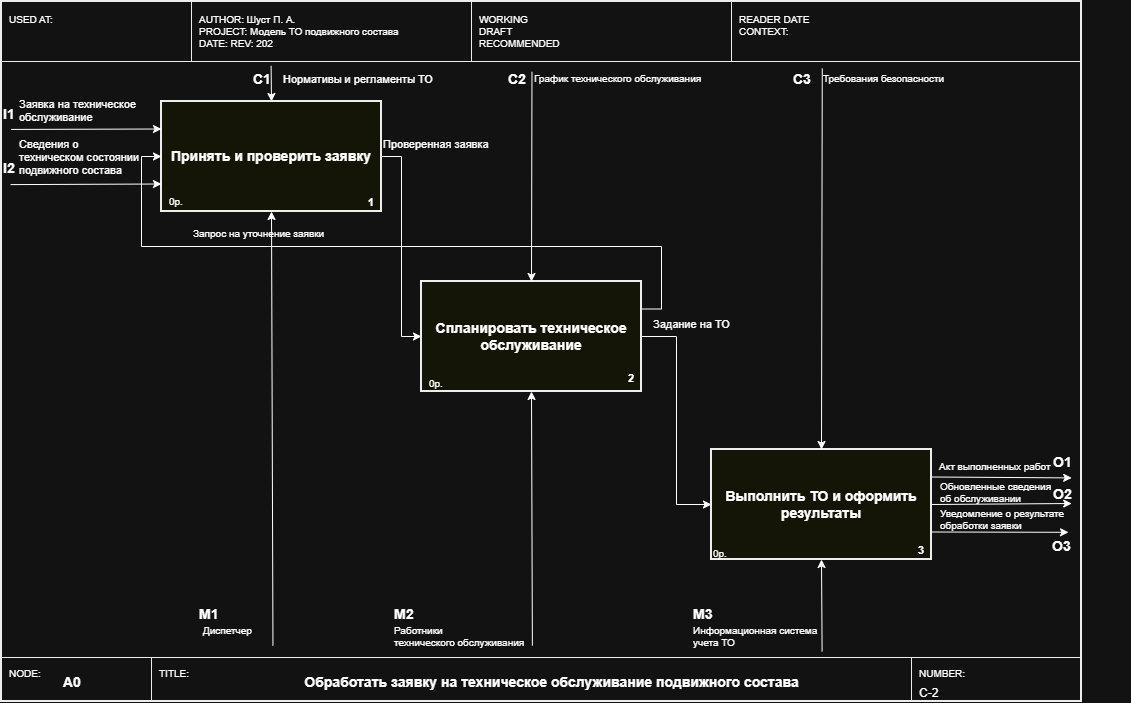

The diagram above was exported from draw.io. Its source (the exported page's mxGraphModel, read from the mxfile embedded in the PNG):
<mxGraphModel dx="823" dy="572" grid="0" gridSize="10" guides="1" tooltips="1" connect="1" arrows="1" fold="1" page="1" pageScale="1" pageWidth="1169" pageHeight="826" math="0" shadow="0">
  <root>
    <mxCell id="0" />
    <mxCell id="1" parent="0" />
    <mxCell id="n27" parent="1" style="rounded=0;whiteSpace=wrap;html=1;fillColor=none;strokeColor=#000000;strokeWidth=2;" value="" vertex="1">
      <mxGeometry height="700" width="1080" x="40" y="40" as="geometry" />
    </mxCell>
    <mxCell id="n28" edge="1" parent="1" style="endArrow=none;html=1;strokeColor=#000000;strokeWidth=1;">
      <mxGeometry relative="1" as="geometry">
        <mxPoint x="40" y="100" as="sourcePoint" />
        <mxPoint x="1120" y="100" as="targetPoint" />
      </mxGeometry>
    </mxCell>
    <mxCell id="n29" edge="1" parent="1" style="endArrow=none;html=1;strokeColor=#000000;strokeWidth=1;">
      <mxGeometry relative="1" as="geometry">
        <mxPoint x="40" y="696" as="sourcePoint" />
        <mxPoint x="1120" y="696" as="targetPoint" />
      </mxGeometry>
    </mxCell>
    <mxCell id="n30" edge="1" parent="1" style="endArrow=none;html=1;strokeColor=#000000;strokeWidth=1;">
      <mxGeometry relative="1" as="geometry">
        <mxPoint x="230" y="40" as="sourcePoint" />
        <mxPoint x="230" y="100" as="targetPoint" />
      </mxGeometry>
    </mxCell>
    <mxCell id="n31" edge="1" parent="1" style="endArrow=none;html=1;strokeColor=#000000;strokeWidth=1;">
      <mxGeometry relative="1" as="geometry">
        <mxPoint x="510" y="40" as="sourcePoint" />
        <mxPoint x="510" y="100" as="targetPoint" />
      </mxGeometry>
    </mxCell>
    <mxCell id="n32" edge="1" parent="1" style="endArrow=none;html=1;strokeColor=#000000;strokeWidth=1;">
      <mxGeometry relative="1" as="geometry">
        <mxPoint x="770" y="40" as="sourcePoint" />
        <mxPoint x="770" y="100" as="targetPoint" />
      </mxGeometry>
    </mxCell>
    <mxCell id="n33" parent="1" style="text;html=1;strokeColor=none;fillColor=none;align=left;verticalAlign=top;fontSize=10;" value="USED AT:" vertex="1">
      <mxGeometry height="50" width="180" x="46" y="46" as="geometry" />
    </mxCell>
    <mxCell id="n34" parent="1" style="text;html=1;strokeColor=none;fillColor=none;align=left;verticalAlign=top;fontSize=10;" value="AUTHOR: Шуст П. А.&lt;br&gt;PROJECT: Модель ТО подвижного состава&lt;br&gt;DATE: REV: 202" vertex="1">
      <mxGeometry height="50" width="270" x="236" y="46" as="geometry" />
    </mxCell>
    <mxCell id="n35" parent="1" style="text;html=1;strokeColor=none;fillColor=none;align=left;verticalAlign=top;fontSize=10;" value="WORKING&#10;DRAFT&#10;RECOMMENDED" vertex="1">
      <mxGeometry height="50" width="250" x="516" y="46" as="geometry" />
    </mxCell>
    <mxCell id="n36" parent="1" style="text;html=1;strokeColor=none;fillColor=none;align=left;verticalAlign=top;fontSize=10;" value="READER          DATE&#10;CONTEXT:" vertex="1">
      <mxGeometry height="50" width="200" x="776" y="46" as="geometry" />
    </mxCell>
    <mxCell id="n37" edge="1" parent="1" style="endArrow=none;html=1;strokeColor=#000000;strokeWidth=1;">
      <mxGeometry relative="1" as="geometry">
        <mxPoint x="190" y="696" as="sourcePoint" />
        <mxPoint x="190" y="740" as="targetPoint" />
      </mxGeometry>
    </mxCell>
    <mxCell id="n38" edge="1" parent="1" style="endArrow=none;html=1;strokeColor=#000000;strokeWidth=1;">
      <mxGeometry relative="1" as="geometry">
        <mxPoint x="950" y="696" as="sourcePoint" />
        <mxPoint x="950" y="740" as="targetPoint" />
      </mxGeometry>
    </mxCell>
    <mxCell id="n39" parent="1" style="text;html=1;strokeColor=none;fillColor=none;align=left;verticalAlign=top;fontSize=10;" value="NODE:" vertex="1">
      <mxGeometry height="16" width="60" x="46" y="700" as="geometry" />
    </mxCell>
    <mxCell id="n40" parent="1" style="text;html=1;strokeColor=none;fillColor=none;align=left;verticalAlign=middle;fontSize=14;fontStyle=1;" value="A0" vertex="1">
      <mxGeometry height="26" width="80" x="100" y="708" as="geometry" />
    </mxCell>
    <mxCell id="n41" parent="1" style="text;html=1;strokeColor=none;fillColor=none;align=left;verticalAlign=top;fontSize=10;" value="TITLE:" vertex="1">
      <mxGeometry height="16" width="60" x="196" y="700" as="geometry" />
    </mxCell>
    <mxCell id="n42" parent="1" style="text;html=1;strokeColor=none;fillColor=none;align=center;verticalAlign=middle;fontSize=14;fontStyle=1;" value="Обработать заявку на техническое обслуживание подвижного состава" vertex="1">
      <mxGeometry height="26" width="660" x="260" y="708" as="geometry" />
    </mxCell>
    <mxCell id="n43" parent="1" style="text;html=1;strokeColor=none;fillColor=none;align=left;verticalAlign=top;fontSize=10;" value="NUMBER:" vertex="1">
      <mxGeometry height="16" width="80" x="956" y="700" as="geometry" />
    </mxCell>
    <mxCell id="n44" parent="1" style="text;html=1;strokeColor=none;fillColor=none;align=left;verticalAlign=top;fontSize=12;" value="C-2" vertex="1">
      <mxGeometry height="18" width="80" x="956" y="718" as="geometry" />
    </mxCell>
    <mxCell id="Kl7VqnF4C9YwZ_9irKac-1" edge="1" parent="1" source="n45" style="edgeStyle=orthogonalEdgeStyle;rounded=0;orthogonalLoop=1;jettySize=auto;html=1;exitX=1;exitY=0.5;exitDx=0;exitDy=0;entryX=0;entryY=0.5;entryDx=0;entryDy=0;" target="n48">
      <mxGeometry relative="1" as="geometry" />
    </mxCell>
    <mxCell id="n45" parent="1" style="rounded=0;whiteSpace=wrap;html=1;fillColor=#FFFFF0;strokeColor=#000000;strokeWidth=2;fontSize=14;fontStyle=1;verticalAlign=middle;" value="Принять и проверить заявку" vertex="1">
      <mxGeometry height="110" width="220" x="200" y="140" as="geometry" />
    </mxCell>
    <mxCell id="n46" parent="1" style="text;html=1;strokeColor=none;fillColor=none;align=right;verticalAlign=bottom;fontSize=11;fontStyle=1;" value="1" vertex="1">
      <mxGeometry height="18" width="34" x="380" y="232" as="geometry" />
    </mxCell>
    <mxCell id="n47" parent="1" style="text;html=1;strokeColor=none;fillColor=none;align=left;verticalAlign=top;fontSize=10;" value="0р." vertex="1">
      <mxGeometry height="16" width="30" x="206" y="228" as="geometry" />
    </mxCell>
    <mxCell id="Kl7VqnF4C9YwZ_9irKac-2" edge="1" parent="1" source="n48" style="edgeStyle=orthogonalEdgeStyle;rounded=0;orthogonalLoop=1;jettySize=auto;html=1;exitX=1;exitY=0.5;exitDx=0;exitDy=0;entryX=0;entryY=0.5;entryDx=0;entryDy=0;" target="n51">
      <mxGeometry relative="1" as="geometry" />
    </mxCell>
    <mxCell id="nP0te-bQSLsFNpOLb9Nz-3" edge="1" parent="1" source="n48" style="edgeStyle=orthogonalEdgeStyle;rounded=0;orthogonalLoop=1;jettySize=auto;html=1;exitX=1;exitY=0.25;exitDx=0;exitDy=0;entryX=0;entryY=0.5;entryDx=0;entryDy=0;" target="n45">
      <mxGeometry relative="1" as="geometry" />
    </mxCell>
    <mxCell id="n48" parent="1" style="rounded=0;whiteSpace=wrap;html=1;fillColor=#FFFFF0;strokeColor=#000000;strokeWidth=2;fontSize=14;fontStyle=1;verticalAlign=middle;" value="Спланировать техническое обслуживание" vertex="1">
      <mxGeometry height="110" width="220" x="460" y="320" as="geometry" />
    </mxCell>
    <mxCell id="n49" parent="1" style="text;html=1;strokeColor=none;fillColor=none;align=right;verticalAlign=bottom;fontSize=11;fontStyle=1;" value="2" vertex="1">
      <mxGeometry height="18" width="34" x="640" y="408" as="geometry" />
    </mxCell>
    <mxCell id="n50" parent="1" style="text;html=1;strokeColor=none;fillColor=none;align=left;verticalAlign=top;fontSize=10;" value="0р." vertex="1">
      <mxGeometry height="16" width="30" x="466" y="410" as="geometry" />
    </mxCell>
    <mxCell id="n51" parent="1" style="rounded=0;whiteSpace=wrap;html=1;fillColor=#FFFFF0;strokeColor=#000000;strokeWidth=2;fontSize=14;fontStyle=1;verticalAlign=middle;" value="Выполнить ТО и оформить результаты" vertex="1">
      <mxGeometry height="110" width="220" x="750" y="488" as="geometry" />
    </mxCell>
    <mxCell id="n52" parent="1" style="text;html=1;strokeColor=none;fillColor=none;align=right;verticalAlign=bottom;fontSize=11;fontStyle=1;" value="3" vertex="1">
      <mxGeometry height="18" width="34" x="930" y="580" as="geometry" />
    </mxCell>
    <mxCell id="n53" parent="1" style="text;html=1;strokeColor=none;fillColor=none;align=left;verticalAlign=top;fontSize=10;" value="0р." vertex="1">
      <mxGeometry height="18" width="30" x="750" y="580" as="geometry" />
    </mxCell>
    <mxCell id="4upTjbvXloPK0NfZhDQb-2" parent="1" style="text;html=1;strokeColor=none;fillColor=none;align=left;verticalAlign=middle;fontSize=14;fontStyle=1;" value="l1" vertex="1">
      <mxGeometry height="26" width="80" x="40" y="140" as="geometry" />
    </mxCell>
    <mxCell id="prFmUdASFstt8t-Kqw1o-2" parent="1" style="text;html=1;strokeColor=none;fillColor=none;align=left;verticalAlign=middle;fontSize=14;fontStyle=1;" value="l2" vertex="1">
      <mxGeometry height="26" width="80" x="40" y="194" as="geometry" />
    </mxCell>
    <mxCell id="nP0te-bQSLsFNpOLb9Nz-4" edge="1" parent="1" style="endArrow=classic;html=1;rounded=0;entryX=0;entryY=0.75;entryDx=0;entryDy=0;" target="n45" value="">
      <mxGeometry height="50" relative="1" width="50" as="geometry">
        <mxPoint x="49.11" y="223.1" as="sourcePoint" />
        <mxPoint x="111" y="203" as="targetPoint" />
      </mxGeometry>
    </mxCell>
    <mxCell id="nP0te-bQSLsFNpOLb9Nz-5" edge="1" parent="1" style="endArrow=classic;html=1;rounded=0;entryX=0;entryY=0.25;entryDx=0;entryDy=0;" target="n45" value="">
      <mxGeometry height="50" relative="1" width="50" as="geometry">
        <mxPoint x="49.66" y="167.93" as="sourcePoint" />
        <mxPoint x="136.89" y="170" as="targetPoint" />
      </mxGeometry>
    </mxCell>
    <mxCell id="WxGStk_LKa0akdGwyayg-2" parent="1" style="text;html=1;strokeColor=none;fillColor=none;align=left;verticalAlign=top;fontSize=10;" value="&lt;span style=&quot;font-size: 11px; text-align: center;&quot;&gt;Заявка на техническое&amp;nbsp;&lt;/span&gt;&lt;div&gt;&lt;span style=&quot;font-size: 11px; text-align: center;&quot;&gt;обслуживание&lt;/span&gt;&lt;/div&gt;" vertex="1">
      <mxGeometry height="26" width="140" x="56" y="130" as="geometry" />
    </mxCell>
    <mxCell id="EIkciEAyGt6dEtTc7HKq-1" parent="1" style="text;html=1;strokeColor=none;fillColor=none;align=left;verticalAlign=top;fontSize=10;" value="&lt;span style=&quot;font-size: 11px; text-align: center;&quot;&gt;Сведения о&amp;nbsp;&lt;/span&gt;&lt;div&gt;&lt;span&gt;&lt;span style=&quot;font-size: 11px; text-align: center;&quot;&gt;техническом&amp;nbsp;&lt;/span&gt;&lt;span style=&quot;font-size: 11px; text-align: center; color: light-dark(rgb(0, 0, 0), rgb(255, 255, 255));&quot;&gt;состоянии&amp;nbsp;&lt;/span&gt;&lt;/span&gt;&lt;div&gt;&lt;span style=&quot;font-size: 11px; text-align: center;&quot;&gt;подвижного состава&lt;/span&gt;&lt;/div&gt;&lt;/div&gt;" vertex="1">
      <mxGeometry height="50" width="140" x="56" y="170" as="geometry" />
    </mxCell>
    <mxCell id="nRqy_yn3YqlGlCcaVWMb-1" edge="1" parent="1" style="endArrow=classic;html=1;rounded=0;entryX=0.5;entryY=0;entryDx=0;entryDy=0;" target="n45" value="">
      <mxGeometry height="50" relative="1" width="50" as="geometry">
        <mxPoint x="309.6" y="104.33" as="sourcePoint" />
        <mxPoint x="470" y="220" as="targetPoint" />
      </mxGeometry>
    </mxCell>
    <mxCell id="nRqy_yn3YqlGlCcaVWMb-3" parent="1" style="text;html=1;strokeColor=none;fillColor=none;align=left;verticalAlign=top;fontSize=10;" value="&lt;div style=&quot;text-align: center;&quot;&gt;&lt;span style=&quot;background-color: transparent; color: light-dark(rgb(0, 0, 0), rgb(255, 255, 255)); font-size: 11px;&quot;&gt;Нормативы и регламенты ТО&lt;/span&gt;&lt;/div&gt;" vertex="1">
      <mxGeometry height="26" width="140" x="320" y="105" as="geometry" />
    </mxCell>
    <mxCell id="jN9Nm2bDJPiZdPyWD9kF-1" parent="1" style="text;html=1;strokeColor=none;fillColor=none;align=left;verticalAlign=middle;fontSize=14;fontStyle=1;" value="C1" vertex="1">
      <mxGeometry height="26" width="80" x="290" y="105" as="geometry" />
    </mxCell>
    <mxCell id="jN9Nm2bDJPiZdPyWD9kF-3" parent="1" style="text;html=1;strokeColor=none;fillColor=none;align=left;verticalAlign=top;fontSize=10;" value="&lt;div style=&quot;text-align: center;&quot;&gt;&lt;span style=&quot;font-size: 11px;&quot;&gt;Проверенная заявка&lt;/span&gt;&lt;/div&gt;" vertex="1">
      <mxGeometry height="26" width="140" x="420" y="170" as="geometry" />
    </mxCell>
    <mxCell id="jN9Nm2bDJPiZdPyWD9kF-4" parent="1" style="text;html=1;strokeColor=none;fillColor=none;align=left;verticalAlign=top;fontSize=10;" value="&lt;div style=&quot;text-align: center;&quot;&gt;Запрос на уточнение заявки&lt;/div&gt;" vertex="1">
      <mxGeometry height="26" width="140" x="230" y="260" as="geometry" />
    </mxCell>
    <mxCell id="jN9Nm2bDJPiZdPyWD9kF-5" parent="1" style="text;html=1;strokeColor=none;fillColor=none;align=left;verticalAlign=top;fontSize=10;" value="&lt;div style=&quot;text-align: center;&quot;&gt;&lt;span style=&quot;font-size: 11px;&quot;&gt;Задание на ТО&lt;/span&gt;&lt;/div&gt;" vertex="1">
      <mxGeometry height="26" width="140" x="690" y="350" as="geometry" />
    </mxCell>
    <mxCell id="jN9Nm2bDJPiZdPyWD9kF-6" parent="1" style="text;html=1;strokeColor=none;fillColor=none;align=left;verticalAlign=top;fontSize=10;" value="&lt;div style=&quot;text-align: center;&quot;&gt;График технического обслуживания&lt;/div&gt;" vertex="1">
      <mxGeometry height="26" width="140" x="571" y="105" as="geometry" />
    </mxCell>
    <mxCell id="jN9Nm2bDJPiZdPyWD9kF-7" parent="1" style="text;html=1;strokeColor=none;fillColor=none;align=left;verticalAlign=middle;fontSize=14;fontStyle=1;" value="C2" vertex="1">
      <mxGeometry height="26" width="80" x="545" y="105" as="geometry" />
    </mxCell>
    <mxCell id="jN9Nm2bDJPiZdPyWD9kF-8" edge="1" parent="1" style="endArrow=classic;html=1;rounded=0;entryX=0.5;entryY=0;entryDx=0;entryDy=0;" target="n48" value="">
      <mxGeometry height="50" relative="1" width="50" as="geometry">
        <mxPoint x="570.48" y="110.29" as="sourcePoint" />
        <mxPoint x="569.98" y="295.67" as="targetPoint" />
      </mxGeometry>
    </mxCell>
    <mxCell id="jN9Nm2bDJPiZdPyWD9kF-9" edge="1" parent="1" style="endArrow=classic;html=1;rounded=0;entryX=0.5;entryY=0;entryDx=0;entryDy=0;" target="n51" value="">
      <mxGeometry height="50" relative="1" width="50" as="geometry">
        <mxPoint x="860.77" y="106.86" as="sourcePoint" />
        <mxPoint x="889.29" y="459.71" as="targetPoint" />
      </mxGeometry>
    </mxCell>
    <mxCell id="jN9Nm2bDJPiZdPyWD9kF-10" parent="1" style="text;html=1;strokeColor=none;fillColor=none;align=left;verticalAlign=top;fontSize=10;" value="&lt;div style=&quot;text-align: center;&quot;&gt;Требования безопасности&lt;/div&gt;" vertex="1">
      <mxGeometry height="26" width="140" x="860" y="105" as="geometry" />
    </mxCell>
    <mxCell id="jN9Nm2bDJPiZdPyWD9kF-11" parent="1" style="text;html=1;strokeColor=none;fillColor=none;align=left;verticalAlign=middle;fontSize=14;fontStyle=1;" value="C3" vertex="1">
      <mxGeometry height="26" width="80" x="830" y="105" as="geometry" />
    </mxCell>
    <mxCell id="2uE_AltT-oxmO_3K13he-1" edge="1" parent="1" style="endArrow=classic;html=1;rounded=0;entryX=0.5;entryY=1;entryDx=0;entryDy=0;" target="n45" value="">
      <mxGeometry height="50" relative="1" width="50" as="geometry">
        <mxPoint x="311.45" y="684.14" as="sourcePoint" />
        <mxPoint x="520" y="400" as="targetPoint" />
      </mxGeometry>
    </mxCell>
    <mxCell id="2uE_AltT-oxmO_3K13he-2" parent="1" style="text;html=1;strokeColor=none;fillColor=none;align=left;verticalAlign=top;fontSize=10;" value="&lt;div style=&quot;text-align: center;&quot;&gt;Диспетчер&lt;/div&gt;" vertex="1">
      <mxGeometry height="26" width="140" x="240" y="657" as="geometry" />
    </mxCell>
    <mxCell id="2uE_AltT-oxmO_3K13he-6" parent="1" style="text;html=1;strokeColor=none;fillColor=none;align=left;verticalAlign=middle;fontSize=14;fontStyle=1;" value="M1" vertex="1">
      <mxGeometry height="26" width="80" x="236" y="640" as="geometry" />
    </mxCell>
    <mxCell id="2uE_AltT-oxmO_3K13he-7" parent="1" style="text;html=1;strokeColor=none;fillColor=none;align=left;verticalAlign=top;fontSize=10;" value="&lt;div style=&quot;&quot;&gt;Работники&amp;nbsp;&lt;/div&gt;&lt;div style=&quot;&quot;&gt;технического обслуживания&lt;/div&gt;" vertex="1">
      <mxGeometry height="26" width="140" x="431" y="657" as="geometry" />
    </mxCell>
    <mxCell id="2uE_AltT-oxmO_3K13he-8" parent="1" style="text;html=1;strokeColor=none;fillColor=none;align=left;verticalAlign=middle;fontSize=14;fontStyle=1;" value="M2" vertex="1">
      <mxGeometry height="26" width="80" x="431" y="640" as="geometry" />
    </mxCell>
    <mxCell id="2uE_AltT-oxmO_3K13he-9" parent="1" style="text;html=1;strokeColor=none;fillColor=none;align=left;verticalAlign=top;fontSize=10;" value="&lt;div style=&quot;&quot;&gt;Информационная система&amp;nbsp;&lt;/div&gt;&lt;div style=&quot;&quot;&gt;учета ТО&lt;/div&gt;" vertex="1">
      <mxGeometry height="26" width="140" x="730" y="657" as="geometry" />
    </mxCell>
    <mxCell id="2uE_AltT-oxmO_3K13he-10" parent="1" style="text;html=1;strokeColor=none;fillColor=none;align=left;verticalAlign=middle;fontSize=14;fontStyle=1;" value="M3" vertex="1">
      <mxGeometry height="26" width="80" x="730" y="640" as="geometry" />
    </mxCell>
    <mxCell id="2uE_AltT-oxmO_3K13he-11" edge="1" parent="1" style="endArrow=classic;html=1;rounded=0;entryX=0.5;entryY=1;entryDx=0;entryDy=0;" target="n48" value="">
      <mxGeometry height="50" relative="1" width="50" as="geometry">
        <mxPoint x="570.88" y="684.14" as="sourcePoint" />
        <mxPoint x="590" y="500" as="targetPoint" />
      </mxGeometry>
    </mxCell>
    <mxCell id="2uE_AltT-oxmO_3K13he-12" edge="1" parent="1" style="endArrow=classic;html=1;rounded=0;entryX=0.5;entryY=1;entryDx=0;entryDy=0;" target="n51" value="">
      <mxGeometry height="50" relative="1" width="50" as="geometry">
        <mxPoint x="860.61" y="690" as="sourcePoint" />
        <mxPoint x="940" y="640" as="targetPoint" />
      </mxGeometry>
    </mxCell>
    <mxCell id="B9xlVVVVuFhzA8_hSHCt-6" edge="1" parent="1" source="n51" style="endArrow=classic;html=1;rounded=0;exitX=1;exitY=0.75;exitDx=0;exitDy=0;" value="">
      <mxGeometry height="50" relative="1" width="50" as="geometry">
        <mxPoint x="1000" y="596.5" as="sourcePoint" />
        <mxPoint x="1107.01" y="570.8" as="targetPoint" />
      </mxGeometry>
    </mxCell>
    <mxCell id="B9xlVVVVuFhzA8_hSHCt-7" parent="1" style="text;html=1;strokeColor=none;fillColor=none;align=left;verticalAlign=top;fontSize=10;" value="&lt;div style=&quot;&quot;&gt;Акт выполненных работ&lt;/div&gt;" vertex="1">
      <mxGeometry height="26" width="140" x="976" y="493" as="geometry" />
    </mxCell>
    <mxCell id="B9xlVVVVuFhzA8_hSHCt-9" edge="1" parent="1" source="n51" style="endArrow=classic;html=1;rounded=0;exitX=1;exitY=0.25;exitDx=0;exitDy=0;" value="">
      <mxGeometry height="50" relative="1" width="50" as="geometry">
        <mxPoint x="1000" y="528" as="sourcePoint" />
        <mxPoint x="1110.21" y="516.4" as="targetPoint" />
      </mxGeometry>
    </mxCell>
    <mxCell id="B9xlVVVVuFhzA8_hSHCt-10" parent="1" style="text;html=1;strokeColor=none;fillColor=none;align=left;verticalAlign=top;fontSize=10;" value="&lt;div style=&quot;&quot;&gt;Обновленные сведения&amp;nbsp;&lt;/div&gt;&lt;div style=&quot;&quot;&gt;об обслуживании&lt;/div&gt;" vertex="1">
      <mxGeometry height="37" width="140" x="977" y="513" as="geometry" />
    </mxCell>
    <mxCell id="B9xlVVVVuFhzA8_hSHCt-11" edge="1" parent="1" source="n51" style="endArrow=classic;html=1;rounded=0;exitX=1;exitY=0.5;exitDx=0;exitDy=0;" value="">
      <mxGeometry height="50" relative="1" width="50" as="geometry">
        <mxPoint x="970" y="543" as="sourcePoint" />
        <mxPoint x="1110.21" y="542" as="targetPoint" />
      </mxGeometry>
    </mxCell>
    <mxCell id="B9xlVVVVuFhzA8_hSHCt-12" parent="1" style="text;html=1;strokeColor=none;fillColor=none;align=left;verticalAlign=top;fontSize=10;" value="&lt;div style=&quot;&quot;&gt;Уведомление о результате&amp;nbsp;&lt;/div&gt;&lt;div style=&quot;&quot;&gt;обработки заявки&lt;/div&gt;" vertex="1">
      <mxGeometry height="26" width="140" x="977" y="540" as="geometry" />
    </mxCell>
    <mxCell id="B9xlVVVVuFhzA8_hSHCt-13" parent="1" style="text;html=1;strokeColor=none;fillColor=none;align=left;verticalAlign=middle;fontSize=14;fontStyle=1;" value="O1" vertex="1">
      <mxGeometry height="26" width="80" x="1090" y="488" as="geometry" />
    </mxCell>
    <mxCell id="B9xlVVVVuFhzA8_hSHCt-14" parent="1" style="text;html=1;strokeColor=none;fillColor=none;align=left;verticalAlign=middle;fontSize=14;fontStyle=1;" value="O2" vertex="1">
      <mxGeometry height="26" width="80" x="1090" y="520" as="geometry" />
    </mxCell>
    <mxCell id="B9xlVVVVuFhzA8_hSHCt-15" parent="1" style="text;html=1;strokeColor=none;fillColor=none;align=left;verticalAlign=middle;fontSize=14;fontStyle=1;" value="O3" vertex="1">
      <mxGeometry height="26" width="80" x="1089" y="572" as="geometry" />
    </mxCell>
  </root>
</mxGraphModel>